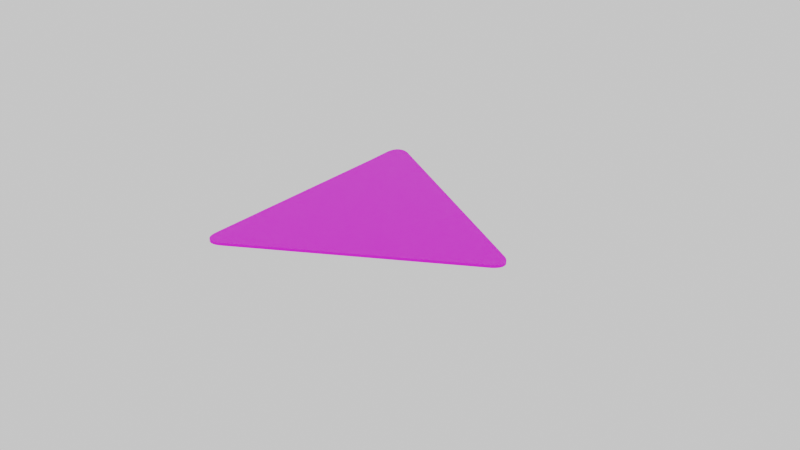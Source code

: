 # Source: triangle.blend  (saved by Blender 3.1.4; exported with 4.5.12 LTS)
import bpy
from mathutils import Matrix  # noqa: F401  (used for matrix-valued properties, if any)

bpy.ops.wm.read_factory_settings(use_empty=True)
scene = bpy.context.scene
scene.name = 'Scene'

# ---- collections
col_collection = bpy.data.collections.new('Collection'); scene.collection.children.link(col_collection)

# ---- images (referenced by path relative to the original .blend; pixels are not part of the script)
import os
ASSET_DIR = os.environ.get("B2B_ASSET_DIR", "")  # directory of the original .blend (textures are referenced by path, not embedded)
HERE = os.path.dirname(os.path.abspath(__file__))  # packed textures are extracted next to this script under _unpacked/

def load_image(name, relpath, width, height, colorspace="sRGB"):
    """Load a texture the original file referenced (path relative to the .blend, or extracted next to this script)."""
    p = next((c for c in (os.path.join(HERE, relpath), os.path.join(ASSET_DIR, relpath)) if relpath and os.path.exists(c)), "")
    if p:
        img = bpy.data.images.load(p, check_existing=True)
        img.name = name
    else:  # same state as the original file: an image datablock whose file is absent (Cycles renders it pink)
        img = bpy.data.images.new(name, width, height)
        img.source = "FILE"
        img.filepath = "//" + (relpath or name)
    img.colorspace_settings.name = colorspace
    return img
img_cube_png = load_image('Cube.png', 'Cube.png', 1024, 1024, 'sRGB')

# ---- materials (node trees are filled in below, after node groups)
mat_triangle_material = bpy.data.materials.new('Triangle_material')
mat_triangle_material.use_transparent_shadow = False
mat_triangle_material.preview_render_type = 'FLAT'

# ---- material node trees
mat_triangle_material.use_nodes = True; mat_triangle_material.node_tree.nodes.clear()
_N = mat_triangle_material.node_tree.nodes; _L = mat_triangle_material.node_tree.links
n0 = _N.new('ShaderNodeBsdfPrincipled'); n0.name = 'Principled BSDF'; n0.location = (10, 300)
n0.distribution = 'GGX'
n0.subsurface_method = 'RANDOM_WALK_SKIN'
n0.inputs[3].default_value = 1.45
n0.inputs[27].default_value = (0.0, 0.0, 0.0, 1.0)
n0.inputs[28].default_value = 1.0
n1 = _N.new('ShaderNodeOutputMaterial'); n1.name = 'Material Output'; n1.location = (300, 300)
n2 = _N.new('ShaderNodeTexImage'); n2.name = 'Image Texture'; n2.location = (-341, 396)
n2.image = img_cube_png
_L.new(n0.outputs[0], n1.inputs[0])
_L.new(n2.outputs[0], n0.inputs[0])
n1.is_active_output = True

# ---- world
world_world = bpy.data.worlds.new('World'); scene.world = world_world
world_world.use_nodes = True; world_world.node_tree.nodes.clear()
_N = world_world.node_tree.nodes; _L = world_world.node_tree.links
n0 = _N.new('ShaderNodeOutputWorld'); n0.name = 'World Output'; n0.location = (300, 300)
n1 = _N.new('ShaderNodeBackground'); n1.name = 'Background'; n1.location = (10, 300)
_L.new(n1.outputs[0], n0.inputs[0])
n0.is_active_output = True
world_world.color = (0.05088, 0.05088, 0.05088)
world_world.use_sun_shadow = False
world_world.sun_shadow_jitter_overblur = 0.0

# ---- meshes
me_cube_001 = bpy.data.meshes.new('Cube.001')
me_cube_001.from_pydata([(7.451e-09, -0.025, 0.01266), (0.02163, -0.01253, 0.01266), (2.379e-05, -0.02082, 0.01266), (0.000621, -0.01713, 0.01266), (0.001777, -0.01401, 0.01266), (0.003464, -0.01154, 0.01266), (0.005639, -0.009783, 0.01266), (0.0005504, -0.02565, 0.03734), (0.0006058, -0.02137, 0.03734), (0.001265, -0.0176, 0.03734), (0.002458, -0.01456, 0.03734), (0.004098, -0.01225, 0.03734), (0.006123, -0.01064, 0.03734), (0.02192, -0.01333, 0.03734), (0.01801, -0.01046, 0.01266), (0.01823, -0.01126, 0.03734), (0.01451, -0.009122, 0.01266), (0.01463, -0.009939, 0.03734), (0.01123, -0.008558, 0.01266), (0.01137, -0.009437, 0.03734), (0.00825, -0.008781, 0.01266), (0.008535, -0.009698, 0.03734), (7.451e-09, -0.025, 0.03734), (0.02163, -0.01253, 0.03734), (0.0005504, -0.02565, 0.01266), (2.379e-05, -0.02082, 0.03734), (0.000611, -0.02142, 0.01266), (0.000621, -0.01713, 0.03734), (0.001268, -0.01764, 0.01266), (0.001777, -0.01401, 0.03734), (0.002467, -0.01457, 0.01266), (0.003464, -0.01154, 0.03734), (0.004115, -0.01225, 0.01266), (0.01801, -0.01046, 0.03734), (0.01451, -0.009122, 0.03734), (0.01123, -0.008558, 0.03734), (0.00825, -0.008781, 0.03734), (0.005639, -0.009783, 0.03734), (0.02192, -0.01333, 0.01266), (0.01819, -0.01123, 0.01266), (0.0146, -0.009918, 0.01266), (0.01137, -0.009426, 0.01266), (0.008551, -0.009688, 0.01266), (0.00614, -0.01063, 0.01266), (7.451e-09, -0.275, 0.03734), (0.02163, -0.2875, 0.03734), (0.0005504, -0.2744, 0.03734), (2.379e-05, -0.2792, 0.03734), (0.000621, -0.2829, 0.03734), (0.001777, -0.286, 0.03734), (0.003464, -0.2885, 0.03734), (0.01801, -0.2895, 0.03734), (0.01451, -0.2909, 0.03734), (0.01123, -0.2914, 0.03734), (0.00825, -0.2912, 0.03734), (0.005639, -0.2902, 0.03734), (7.451e-09, -0.275, 0.01266), (0.02163, -0.2875, 0.01266), (2.379e-05, -0.2792, 0.01266), (0.000621, -0.2829, 0.01266), (0.001777, -0.286, 0.01266), (0.003464, -0.2885, 0.01266), (0.005639, -0.2902, 0.01266), (0.0005504, -0.2744, 0.01266), (0.01801, -0.2895, 0.01266), (0.01451, -0.2909, 0.01266), (0.01123, -0.2914, 0.01266), (0.00825, -0.2912, 0.01266), (0.2374, -0.1375, 0.03734), (0.2374, -0.1625, 0.03734), (0.241, -0.1396, 0.03734), (0.2439, -0.142, 0.03734), (0.246, -0.1445, 0.03734), (0.2473, -0.1472, 0.03734), (0.2477, -0.15, 0.03734), (0.2365, -0.1376, 0.03734), (0.241, -0.1604, 0.03734), (0.2439, -0.158, 0.03734), (0.246, -0.1555, 0.03734), (0.2473, -0.1528, 0.03734), (0.2374, -0.1625, 0.01266), (0.2374, -0.1375, 0.01266), (0.241, -0.1604, 0.01266), (0.2439, -0.158, 0.01266), (0.246, -0.1555, 0.01266), (0.2473, -0.1528, 0.01266), (0.2477, -0.15, 0.01266), (0.2365, -0.1376, 0.01266), (0.241, -0.1396, 0.01266), (0.2439, -0.142, 0.01266), (0.246, -0.1445, 0.01266), (0.2473, -0.1472, 0.01266)], [], [(1, 23, 81, 68), (44, 56, 22, 0), (69, 80, 57, 45), (0, 2, 8, 7), (2, 3, 9, 8), (3, 4, 10, 9), (4, 5, 11, 10), (5, 6, 12, 11), (1, 13, 15, 14), (14, 15, 17, 16), (16, 17, 19, 18), (18, 19, 21, 20), (20, 21, 12, 6), (22, 24, 26, 25), (25, 26, 28, 27), (27, 28, 30, 29), (29, 30, 32, 31), (31, 32, 43, 37), (23, 33, 39, 38), (33, 34, 40, 39), (34, 35, 41, 40), (35, 36, 42, 41), (36, 37, 43, 42), (87, 38, 39, 40, 41, 42, 43, 32, 30, 28, 26, 24, 63, 56, 58, 59, 60, 61, 62, 67, 66, 65, 64, 57, 80, 82, 83, 84, 85, 86, 91, 90, 89, 88, 81), (7, 46, 44, 0), (23, 1, 14, 33), (33, 14, 16, 34), (34, 16, 18, 35), (35, 18, 20, 36), (36, 20, 6, 37), (37, 6, 5, 31), (31, 5, 4, 29), (29, 4, 3, 27), (27, 3, 2, 25), (25, 2, 0, 22), (75, 13, 1, 68), (38, 87, 81, 23), (80, 69, 76, 82), (82, 76, 77, 83), (83, 77, 78, 84), (84, 78, 79, 85), (85, 79, 74, 86), (86, 74, 73, 91), (91, 73, 72, 90), (90, 72, 71, 89), (89, 71, 70, 88), (88, 70, 68, 81), (56, 44, 47, 58), (58, 47, 48, 59), (59, 48, 49, 60), (60, 49, 50, 61), (61, 50, 55, 62), (62, 55, 54, 67), (67, 54, 53, 66), (66, 53, 52, 65), (65, 52, 51, 64), (64, 51, 45, 57), (22, 56, 63, 24), (7, 8, 9, 10, 11, 12, 21, 19, 17, 15, 13, 75, 68, 70, 71, 72, 73, 74, 79, 78, 77, 76, 69, 45, 51, 52, 53, 54, 55, 50, 49, 48, 47, 44, 46)])
_uv = me_cube_001.uv_layers.new(name='UVMap')
_uv.uv.foreach_set('vector', [0.9568, 0.4591, 0.9568, 0.4591, 0.9568, 0.0, 0.9568, 0.0, 0.07289, 0.5194, 0.07289, 0.5194, 0.07289, 0.5194, 0.07289, 0.5194, 0.592, 0.9458, 0.5466, 0.9458, 0.5466, 0.5194, 0.592, 0.5194, 0.9568, 0.9482, 0.9568, 0.9559, 0.9114, 0.9549, 0.9114, 0.947, 0.9568, 0.9559, 0.9568, 0.9627, 0.9114, 0.9619, 0.9114, 0.9549, 0.9568, 0.9627, 0.9568, 0.9686, 0.9114, 0.9676, 0.9114, 0.9619, 0.9568, 0.9686, 0.9568, 0.9733, 0.9114, 0.972, 0.9114, 0.9676, 0.9568, 0.9733, 0.9568, 0.9767, 0.9114, 0.9752, 0.9114, 0.972, 0.4557, 0.9738, 0.5011, 0.9724, 0.5011, 0.9801, 0.4557, 0.9814, 0.4557, 0.9814, 0.5011, 0.9801, 0.5011, 0.9868, 0.4557, 0.9879, 0.4557, 0.9879, 0.5011, 0.9868, 0.5011, 0.9921, 0.4557, 0.9933, 0.4557, 0.9933, 0.5011, 0.9921, 0.5011, 0.9959, 0.4557, 0.9974, 0.4557, 0.9974, 0.5011, 0.9959, 0.5011, 0.9983, 0.4557, 1.0, 0.9114, 0.4598, 0.9568, 0.4587, 0.9568, 0.4665, 0.9114, 0.4675, 0.9114, 0.4675, 0.9568, 0.4665, 0.9568, 0.4735, 0.9114, 0.4744, 0.9114, 0.4744, 0.9568, 0.4735, 0.9568, 0.4792, 0.9114, 0.4802, 0.9114, 0.4802, 0.9568, 0.4792, 0.9568, 0.4837, 0.9114, 0.4849, 0.9114, 0.4849, 0.9568, 0.4837, 0.9568, 0.4868, 0.9114, 0.4883, 0.5466, 0.9738, 0.5466, 0.9814, 0.5011, 0.9802, 0.5011, 0.9724, 0.5466, 0.9814, 0.5466, 0.9879, 0.5011, 0.9869, 0.5011, 0.9802, 0.5466, 0.9879, 0.5466, 0.9933, 0.5011, 0.9921, 0.5011, 0.9869, 0.5466, 0.9933, 0.5466, 0.9974, 0.5011, 0.9959, 0.5011, 0.9921, 0.5466, 0.9974, 0.5466, 1.0, 0.5011, 0.9983, 0.5011, 0.9959, 0.0206, 0.2352, 0.4164, 0.007146, 0.4233, 0.003299, 0.4299, 0.0008915, 0.4358, 0.0, 0.441, 0.0004932, 0.4455, 0.002241, 0.4492, 0.005223, 0.4522, 0.00951, 0.4544, 0.01517, 0.4556, 0.02212, 0.4557, 0.02992, 0.4547, 0.488, 0.4557, 0.4892, 0.4556, 0.4969, 0.4545, 0.5037, 0.4524, 0.5094, 0.4493, 0.5139, 0.4452, 0.5172, 0.4404, 0.519, 0.4349, 0.5194, 0.4289, 0.5183, 0.4225, 0.5159, 0.4158, 0.512, 0.01898, 0.2811, 0.01236, 0.2771, 0.007048, 0.2728, 0.003157, 0.268, 0.0007886, 0.263, 0.0, 0.2579, 0.0008112, 0.2528, 0.003201, 0.2479, 0.007114, 0.2431, 0.01245, 0.2388, 0.01908, 0.2349, 0.9114, 0.947, 0.9114, 0.4896, 0.9114, 0.4883, 0.9568, 0.9482, 1.118e-08, 0.5648, 0.0, 0.5194, 0.006058, 0.5194, 0.006058, 0.5648, 0.006058, 0.5648, 0.006058, 0.5194, 0.01207, 0.5194, 0.01207, 0.5648, 0.01207, 0.5648, 0.01207, 0.5194, 0.0179, 0.5194, 0.0179, 0.5648, 0.0179, 0.5648, 0.0179, 0.5194, 0.02339, 0.5194, 0.02339, 0.5648, 0.02339, 0.5648, 0.02339, 0.5194, 0.02842, 0.5194, 0.02842, 0.5648, 0.02842, 0.5648, 0.02842, 0.5194, 0.03285, 0.5194, 0.03285, 0.5648, 0.03285, 0.5648, 0.03285, 0.5194, 0.03658, 0.5194, 0.03658, 0.5648, 0.03658, 0.5648, 0.03658, 0.5194, 0.03952, 0.5194, 0.03952, 0.5648, 0.1497, 0.5648, 0.1497, 0.5194, 0.1531, 0.5194, 0.1531, 0.5648, 0.1531, 0.5648, 0.1531, 0.5194, 0.1578, 0.5194, 0.1578, 0.5648, 0.5011, 0.5204, 0.5011, 0.9724, 0.4557, 0.9738, 0.5011, 0.5194, 0.5011, 0.9724, 0.5011, 0.5204, 0.5011, 0.5194, 0.5466, 0.9738, 0.1497, 0.5194, 0.1497, 0.5648, 0.1426, 0.5648, 0.1426, 0.5194, 0.1426, 0.5194, 0.1426, 0.5648, 0.1367, 0.5648, 0.1367, 0.5194, 0.1367, 0.5194, 0.1367, 0.5648, 0.1322, 0.5648, 0.1322, 0.5194, 0.1322, 0.5194, 0.1322, 0.5648, 0.1291, 0.5648, 0.1291, 0.5194, 0.1047, 0.5194, 0.1047, 0.5648, 0.1021, 0.5648, 0.1021, 0.5194, 0.1021, 0.5194, 0.1021, 0.5648, 0.09834, 0.5648, 0.09834, 0.5194, 0.09834, 0.5194, 0.09834, 0.5648, 0.09338, 0.5648, 0.09338, 0.5194, 0.09338, 0.5194, 0.09338, 0.5648, 0.08739, 0.5648, 0.08739, 0.5194, 0.08739, 0.5194, 0.08739, 0.5648, 0.0805, 0.5648, 0.0805, 0.5194, 0.0805, 0.5194, 0.0805, 0.5648, 0.07289, 0.5648, 0.07289, 0.5194, 0.1291, 0.5194, 0.1291, 0.5648, 0.1214, 0.5648, 0.1214, 0.5194, 0.1214, 0.5194, 0.1214, 0.5648, 0.1147, 0.5648, 0.1147, 0.5194, 0.1147, 0.5194, 0.1147, 0.5648, 0.1091, 0.5648, 0.1091, 0.5194, 0.1091, 0.5194, 0.1091, 0.5648, 0.1047, 0.5648, 0.1047, 0.5194, 0.03952, 0.5648, 0.03952, 0.5194, 0.04301, 0.5194, 0.04301, 0.5648, 0.04301, 0.5648, 0.04301, 0.5194, 0.04751, 0.5194, 0.04751, 0.5648, 0.04751, 0.5648, 0.04751, 0.5194, 0.05288, 0.5194, 0.05288, 0.5648, 0.05288, 0.5648, 0.05288, 0.5194, 0.05901, 0.5194, 0.05901, 0.5648, 0.05901, 0.5648, 0.05901, 0.5194, 0.06573, 0.5194, 0.06573, 0.5648, 0.06573, 0.5648, 0.06573, 0.5194, 0.07289, 0.5194, 0.07289, 0.5648, 0.9114, 0.4598, 0.9568, 0.0, 0.9568, 0.001242, 0.9568, 0.4587, 0.9114, 0.4895, 0.9113, 0.4974, 0.9101, 0.5043, 0.9079, 0.5099, 0.9049, 0.5142, 0.9012, 0.5171, 0.8967, 0.5189, 0.8915, 0.5194, 0.8855, 0.5185, 0.8789, 0.516, 0.8721, 0.5123, 0.4763, 0.2842, 0.4748, 0.2845, 0.4681, 0.2806, 0.4628, 0.2763, 0.4589, 0.2715, 0.4565, 0.2666, 0.4557, 0.2615, 0.4565, 0.2564, 0.4588, 0.2514, 0.4627, 0.2466, 0.468, 0.2423, 0.4747, 0.2383, 0.8715, 0.007355, 0.8781, 0.003522, 0.8846, 0.001051, 0.8906, 0.0, 0.8961, 0.0003969, 0.9009, 0.002232, 0.9049, 0.005459, 0.9081, 0.009998, 0.9102, 0.01574, 0.9113, 0.02254, 0.9114, 0.03023, 0.9104, 0.03143])
me_cube_001.materials.append(mat_triangle_material)
me_cube_001.use_remesh_fix_poles = True
me_cube_001.use_remesh_preserve_attributes = False
me_cube_001.update()

# ---- objects
ob_cube_003 = bpy.data.objects.new('Cube.003', me_cube_001)

# ---- transforms, parenting, visibility, modifiers, constraints
ob_cube_003.location = (0.0, 0.0, 0.0)
ob_cube_003.scale = (0.3, 0.3, 0.035)

# ---- collection membership
col_collection.objects.link(ob_cube_003)

# ---- scene / render settings (as saved in the file)
scene.frame_start = 1; scene.frame_end = 250; scene.frame_set(1)
scene.render.engine = 'BLENDER_EEVEE_NEXT'
scene.cycles.sampling_pattern = 'TABULATED_SOBOL'
scene.cycles.use_light_tree = False
scene.view_settings.view_transform = 'Filmic'
bpy.context.view_layer.update()

# ---- added for rendering (the .blend has no active camera): camera
cam_auto = bpy.data.cameras.new('AutoCamera')
cam_auto.lens = 50.0
cam_auto.sensor_width = 36.0
cam_auto.clip_end = 1000.0
ob_auto_camera = bpy.data.objects.new('AutoCamera', cam_auto)
scene.collection.objects.link(ob_auto_camera)
ob_auto_camera.location = (0.2222, -0.267054, 0.148911)
ob_auto_camera.rotation_euler = (1.09748, -7.21219e-08, 0.694738)
scene.camera = ob_auto_camera
bpy.context.view_layer.update()
